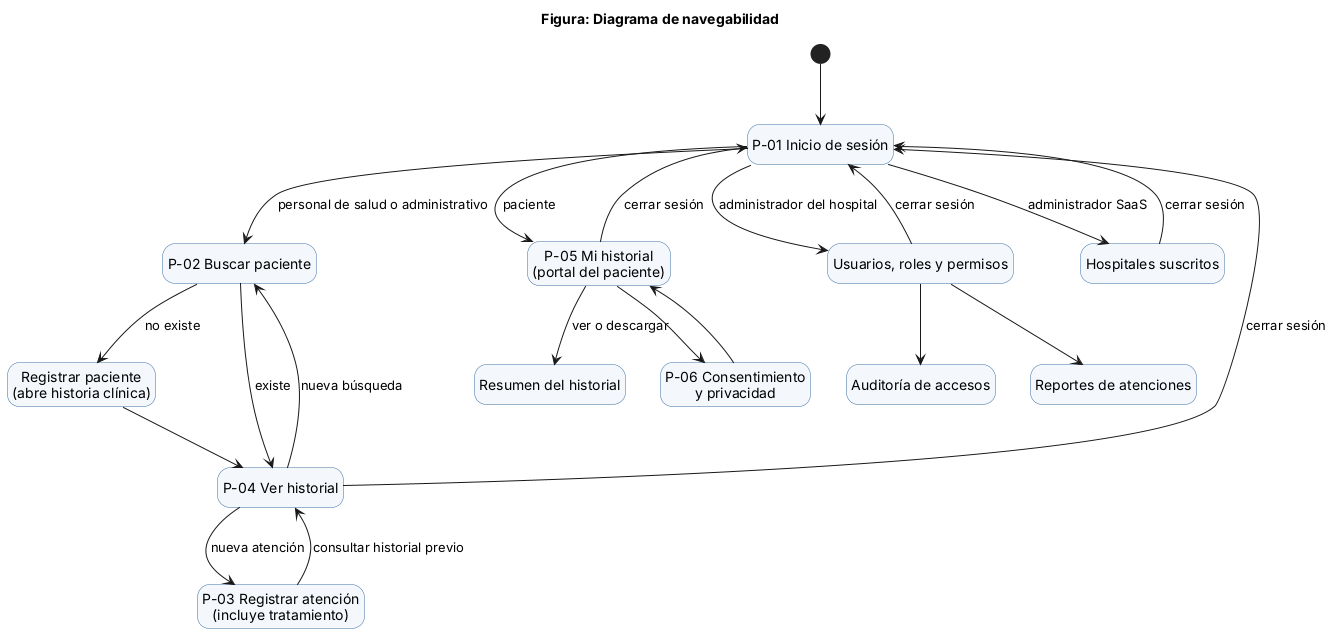

The diagram above was rendered by PlantUML. Its source (embedded in the PNG):
@startuml
title Figura: Diagrama de navegabilidad
skinparam shadowing false
skinparam state {
  BackgroundColor #F4F8FC
  BorderColor #3B6EA5
}
hide empty description

state "P-01 Inicio de sesión" as P01
state "P-02 Buscar paciente" as P02
state "Registrar paciente\n(abre historia clínica)" as REG
state "P-04 Ver historial" as P04
state "P-03 Registrar atención\n(incluye tratamiento)" as P03
state "P-05 Mi historial\n(portal del paciente)" as P05
state "Resumen del historial" as RES
state "P-06 Consentimiento\ny privacidad" as P06
state "Usuarios, roles y permisos" as ADM1
state "Auditoría de accesos" as ADM2
state "Reportes de atenciones" as ADM3
state "Hospitales suscritos" as SAAS

[*] --> P01
P01 --> P02 : personal de salud o administrativo
P01 --> P05 : paciente
P01 --> ADM1 : administrador del hospital
P01 --> SAAS : administrador SaaS
P02 --> REG : no existe
P02 --> P04 : existe
REG --> P04
P04 --> P03 : nueva atención
P03 --> P04 : consultar historial previo
P04 --> P02 : nueva búsqueda
P05 --> RES : ver o descargar
P05 --> P06
P06 --> P05
ADM1 --> ADM2
ADM1 --> ADM3
P04 --> P01 : cerrar sesión
P05 --> P01 : cerrar sesión
ADM1 --> P01 : cerrar sesión
SAAS --> P01 : cerrar sesión
@enduml